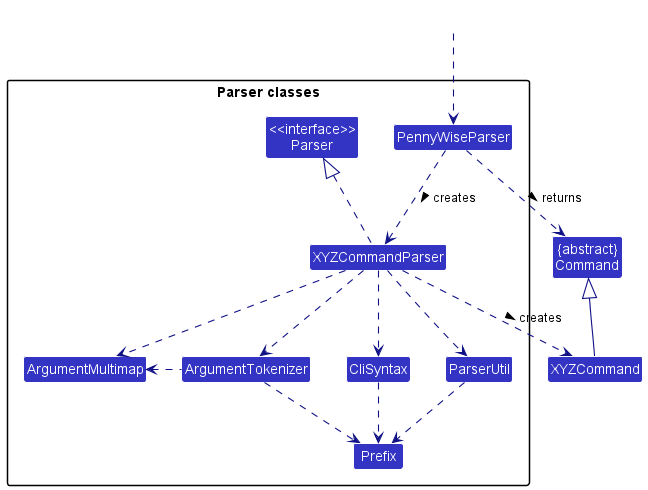

The diagram above was rendered by PlantUML. Its source (embedded in the PNG):
@startuml
!include style.puml
skinparam arrowThickness 1.1
skinparam arrowColor LOGIC_COLOR_T4
skinparam classBackgroundColor LOGIC_COLOR

Class "{abstract}\nCommand" as Command
Class XYZCommand

package "Parser classes"{
Class "<<interface>>\nParser" as Parser
Class PennyWiseParser
Class XYZCommandParser
Class CliSyntax
Class ParserUtil
Class ArgumentMultimap
Class ArgumentTokenizer
Class Prefix
}

Class HiddenOutside #FFFFFF
HiddenOutside ..> PennyWiseParser

PennyWiseParser .down.> XYZCommandParser: creates >

XYZCommandParser ..> XYZCommand : creates >
PennyWiseParser ..> Command : returns >
XYZCommandParser .up.|> Parser
XYZCommandParser ..> ArgumentMultimap
XYZCommandParser ..> ArgumentTokenizer
ArgumentTokenizer .left.> ArgumentMultimap
XYZCommandParser ..> CliSyntax
CliSyntax ..> Prefix
XYZCommandParser ..> ParserUtil
ParserUtil .down.> Prefix
ArgumentTokenizer .down.> Prefix
XYZCommand -up-|> Command
@enduml